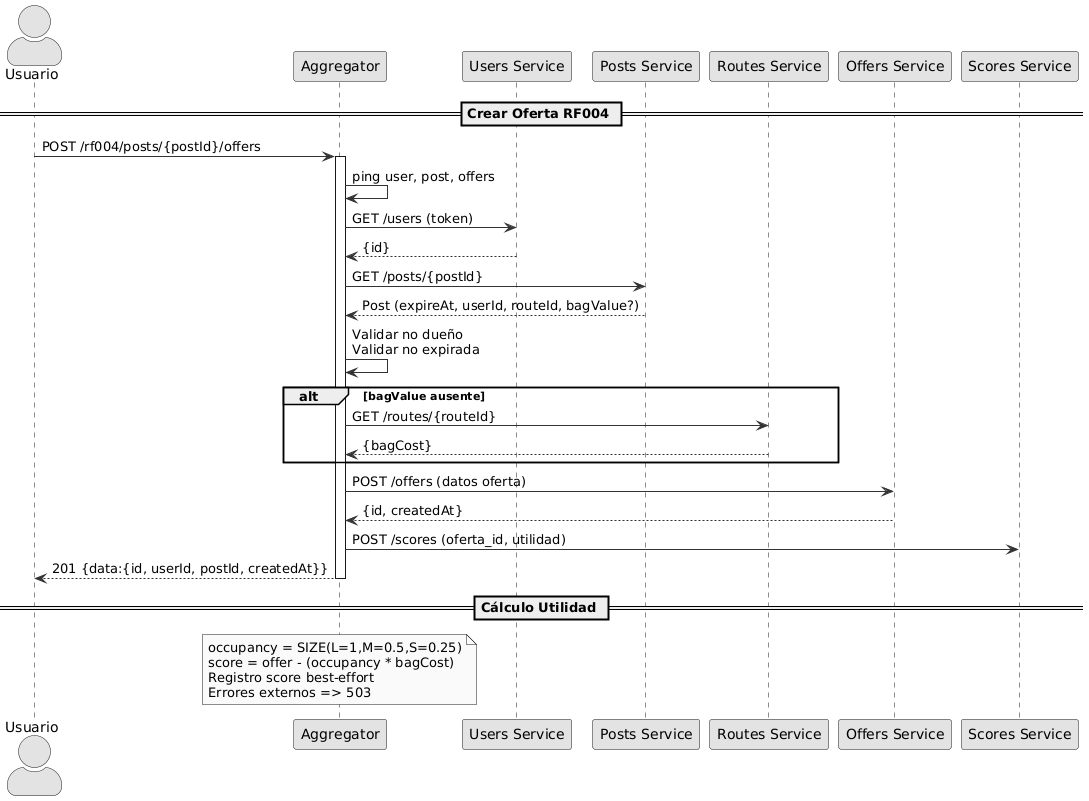

The diagram above was rendered by PlantUML. Its source (embedded in the PNG):
@startuml
skinparam monochrome true
skinparam shadowing false
skinparam ArrowColor #333
skinparam ActorStyle awesome

actor Usuario as U
participant "Aggregator" as A
participant "Users Service" as US
participant "Posts Service" as PS
participant "Routes Service" as RS
participant "Offers Service" as OFS
participant "Scores Service" as SS

== Crear Oferta RF004 ==
U -> A: POST /rf004/posts/{postId}/offers
activate A
A -> A: ping user, post, offers
A -> US: GET /users (token)
US --> A: {id}
A -> PS: GET /posts/{postId}
PS --> A: Post (expireAt, userId, routeId, bagValue?)
A -> A: Validar no dueño\nValidar no expirada
alt bagValue ausente
  A -> RS: GET /routes/{routeId}
  RS --> A: {bagCost}
end
A -> OFS: POST /offers (datos oferta)
OFS --> A: {id, createdAt}
A -> SS: POST /scores (oferta_id, utilidad)
A --> U: 201 {data:{id, userId, postId, createdAt}}
deactivate A

== Cálculo Utilidad ==
note over A
occupancy = SIZE(L=1,M=0.5,S=0.25)
score = offer - (occupancy * bagCost)
Registro score best-effort
Errores externos => 503
end note
@enduml